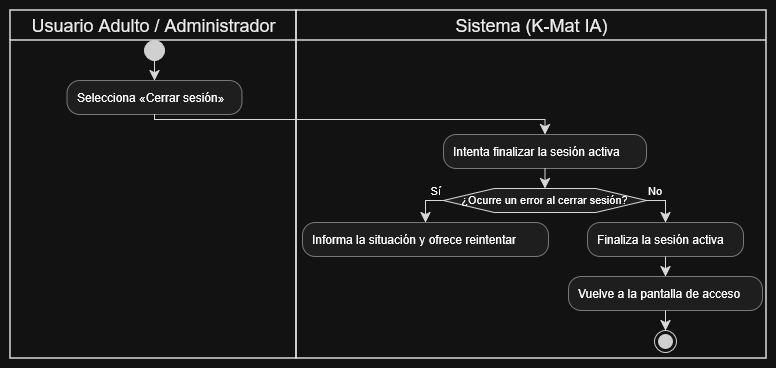

The diagram above was exported from draw.io. Its source (the exported page's mxGraphModel, read from the mxfile embedded in the PNG):
<mxGraphModel dx="1269" dy="546" grid="1" gridSize="10" guides="1" tooltips="1" connect="1" arrows="1" fold="1" page="1" pageScale="1" pageWidth="827" pageHeight="1169" math="0" shadow="0">
  <root>
    <mxCell id="0" />
    <mxCell id="1" parent="0" />
    <UserObject label="" plantUmlData="{&#10;  &quot;data&quot;: &quot;@startuml\n|Usuario Adulto / Administrador|\nstart\n:Selecciona «Cerrar sesión»;\n|Sistema (K-Mat IA)|\n:Intenta finalizar la sesión activa;\nif (¿Ocurre un error al cerrar sesión?) then (Sí)\n  :Informa la situación y ofrece reintentar;\n  detach\nelse (No)\n  :Finaliza la sesión activa;\n  :Vuelve a la pantalla de acceso;\n  stop\nendif\n@enduml&quot;,&#10;  &quot;config&quot;: null&#10;}" id="qidM91warH0vggSy50c7-1">
      <mxCell connectable="0" parent="1" style="group;transparentBounds=1;editIcon=1;lockedGroup=0;groupPadding=10;" vertex="1">
        <mxGeometry as="geometry" />
      </mxCell>
    </UserObject>
    <UserObject label="Usuario Adulto / Administrador" plantUmlId="lane_21" plantUmlBaseStyle="swimlane;collapsible=0;startSize=30;fillColor=none;swimlaneFillColor=none;strokeColor=#181818;strokeWidth=1.5;fontColor=#000000;fontSize=18;fontStyle=0;html=1;" plantUmlBaseValue="Usuario Adulto / Administrador" id="qidM91warH0vggSy50c7-2">
      <mxCell parent="qidM91warH0vggSy50c7-1" style="swimlane;collapsible=0;startSize=30;fillColor=none;swimlaneFillColor=none;strokeColor=#181818;strokeWidth=1.5;fontColor=#000000;fontSize=18;fontStyle=0;html=1;" vertex="1">
        <mxGeometry height="348" width="286" x="30" y="30" as="geometry" />
      </mxCell>
    </UserObject>
    <UserObject label="Sistema (K-Mat IA)" plantUmlId="lane_22" plantUmlBaseStyle="swimlane;collapsible=0;startSize=30;fillColor=none;swimlaneFillColor=none;strokeColor=#181818;strokeWidth=1.5;fontColor=#000000;fontSize=18;fontStyle=0;html=1;" plantUmlBaseValue="Sistema (K-Mat IA)" id="qidM91warH0vggSy50c7-3">
      <mxCell parent="qidM91warH0vggSy50c7-1" style="swimlane;collapsible=0;startSize=30;fillColor=none;swimlaneFillColor=none;strokeColor=#181818;strokeWidth=1.5;fontColor=#000000;fontSize=18;fontStyle=0;html=1;" vertex="1">
        <mxGeometry height="348" width="470" x="316" y="30" as="geometry" />
      </mxCell>
    </UserObject>
    <UserObject label="" plantUmlId="start_0" plantUmlBaseStyle="ellipse;fillColor=#222222;strokeColor=#222222;" plantUmlBaseValue="" id="qidM91warH0vggSy50c7-4">
      <mxCell parent="qidM91warH0vggSy50c7-1" style="ellipse;fillColor=#222222;strokeColor=#222222;" vertex="1">
        <mxGeometry height="20" width="20" x="164" y="60" as="geometry" />
      </mxCell>
    </UserObject>
    <UserObject label="" plantUmlId="e_1" plantUmlBaseStyle="endArrow=classic;endSize=8;strokeColor=#181818;curved=0;rounded=0;fontSize=11;sourcePerimeterSpacing=0;targetPerimeterSpacing=0;" plantUmlBaseValue="" id="qidM91warH0vggSy50c7-5">
      <mxCell edge="1" parent="qidM91warH0vggSy50c7-1" source="qidM91warH0vggSy50c7-4" style="endArrow=classic;endSize=8;strokeColor=#181818;curved=0;rounded=0;fontSize=11;sourcePerimeterSpacing=0;targetPerimeterSpacing=0;" target="qidM91warH0vggSy50c7-6">
        <mxGeometry relative="1" as="geometry">
          <mxPoint x="174" y="80" as="sourcePoint" />
          <mxPoint x="174" y="100" as="targetPoint" />
        </mxGeometry>
      </mxCell>
    </UserObject>
    <UserObject label="Selecciona «Cerrar sesión»" plantUmlId="action_2" plantUmlBaseStyle="rounded=1;absoluteArcSize=1;arcSize=25;fillColor=#F1F1F1;strokeColor=#181818;strokeWidth=0.5;whiteSpace=wrap;fontSize=12;align=left;spacingLeft=8;" plantUmlBaseValue="Selecciona «Cerrar sesión»" id="qidM91warH0vggSy50c7-6">
      <mxCell parent="qidM91warH0vggSy50c7-1" style="rounded=1;absoluteArcSize=1;arcSize=25;fillColor=#F1F1F1;strokeColor=#181818;strokeWidth=0.5;whiteSpace=wrap;fontSize=12;align=left;spacingLeft=8;" vertex="1">
        <mxGeometry height="34" width="175" x="86.5" y="100" as="geometry" />
      </mxCell>
    </UserObject>
    <UserObject label="" plantUmlId="e_3" plantUmlBaseStyle="endArrow=classic;endSize=8;strokeColor=#181818;curved=0;rounded=0;fontSize=11;sourcePerimeterSpacing=0;targetPerimeterSpacing=0;" plantUmlBaseValue="" id="qidM91warH0vggSy50c7-7">
      <mxCell edge="1" parent="qidM91warH0vggSy50c7-1" source="qidM91warH0vggSy50c7-6" style="endArrow=classic;endSize=8;strokeColor=#181818;curved=0;rounded=0;fontSize=11;sourcePerimeterSpacing=0;targetPerimeterSpacing=0;" target="qidM91warH0vggSy50c7-8">
        <mxGeometry relative="1" as="geometry">
          <Array as="points">
            <mxPoint x="174" y="139" />
            <mxPoint x="564.5" y="139" />
          </Array>
          <mxPoint x="174" y="134" as="sourcePoint" />
          <mxPoint x="564.5" y="154" as="targetPoint" />
        </mxGeometry>
      </mxCell>
    </UserObject>
    <UserObject label="Intenta finalizar la sesión activa" plantUmlId="action_6" plantUmlBaseStyle="rounded=1;absoluteArcSize=1;arcSize=25;fillColor=#F1F1F1;strokeColor=#181818;strokeWidth=0.5;whiteSpace=wrap;fontSize=12;align=left;spacingLeft=8;" plantUmlBaseValue="Intenta finalizar la sesión activa" id="qidM91warH0vggSy50c7-8">
      <mxCell parent="qidM91warH0vggSy50c7-1" style="rounded=1;absoluteArcSize=1;arcSize=25;fillColor=#F1F1F1;strokeColor=#181818;strokeWidth=0.5;whiteSpace=wrap;fontSize=12;align=left;spacingLeft=8;" vertex="1">
        <mxGeometry height="34" width="203" x="463" y="154" as="geometry" />
      </mxCell>
    </UserObject>
    <UserObject label="" plantUmlId="e_7" plantUmlBaseStyle="endArrow=classic;endSize=8;strokeColor=#181818;entryX=0.5;entryY=0;entryDx=0;entryDy=0;curved=0;rounded=0;fontSize=11;sourcePerimeterSpacing=0;targetPerimeterSpacing=0;" plantUmlBaseValue="" id="qidM91warH0vggSy50c7-9">
      <mxCell edge="1" parent="qidM91warH0vggSy50c7-1" source="qidM91warH0vggSy50c7-8" style="endArrow=classic;endSize=8;strokeColor=#181818;entryX=0.5;entryY=0;entryDx=0;entryDy=0;curved=0;rounded=0;fontSize=11;sourcePerimeterSpacing=0;targetPerimeterSpacing=0;" target="qidM91warH0vggSy50c7-10">
        <mxGeometry relative="1" as="geometry">
          <mxPoint x="564.5" y="188" as="sourcePoint" />
          <mxPoint x="564.5" y="208" as="targetPoint" />
        </mxGeometry>
      </mxCell>
    </UserObject>
    <UserObject label="¿Ocurre un error al cerrar sesión?" plantUmlId="diamond_9" plantUmlBaseStyle="shape=hexagon;perimeter=hexagonPerimeter2;fillColor=#F1F1F1;strokeColor=#181818;whiteSpace=wrap;fontSize=11;" plantUmlBaseValue="¿Ocurre un error al cerrar sesión?" id="qidM91warH0vggSy50c7-10">
      <mxCell parent="qidM91warH0vggSy50c7-1" style="shape=hexagon;perimeter=hexagonPerimeter2;fillColor=#F1F1F1;strokeColor=#181818;whiteSpace=wrap;fontSize=11;" vertex="1">
        <mxGeometry height="24" width="203" x="463" y="208" as="geometry" />
      </mxCell>
    </UserObject>
    <UserObject label="Sí" plantUmlId="e_10" plantUmlBaseStyle="endArrow=classic;endSize=8;strokeColor=#181818;fontSize=11;verticalAlign=bottom;labelPosition=left;align=right;exitX=0;exitY=0.5;exitDx=0;exitDy=0;curved=0;rounded=0;sourcePerimeterSpacing=0;targetPerimeterSpacing=0;" plantUmlBaseValue="Sí" id="qidM91warH0vggSy50c7-11">
      <mxCell edge="1" parent="qidM91warH0vggSy50c7-1" source="qidM91warH0vggSy50c7-10" style="endArrow=classic;endSize=8;strokeColor=#181818;fontSize=11;verticalAlign=bottom;labelPosition=left;align=right;exitX=0;exitY=0.5;exitDx=0;exitDy=0;curved=0;rounded=0;sourcePerimeterSpacing=0;targetPerimeterSpacing=0;" target="qidM91warH0vggSy50c7-12">
        <mxGeometry relative="1" x="-1" as="geometry">
          <Array as="points">
            <mxPoint x="445" y="220" />
          </Array>
          <mxPoint x="463" y="220" as="sourcePoint" />
          <mxPoint x="445" y="242" as="targetPoint" />
        </mxGeometry>
      </mxCell>
    </UserObject>
    <UserObject label="Informa la situación y ofrece reintentar" plantUmlId="action_12" plantUmlBaseStyle="rounded=1;absoluteArcSize=1;arcSize=25;fillColor=#F1F1F1;strokeColor=#181818;strokeWidth=0.5;whiteSpace=wrap;fontSize=12;align=left;spacingLeft=8;" plantUmlBaseValue="Informa la situación y ofrece reintentar" id="qidM91warH0vggSy50c7-12">
      <mxCell parent="qidM91warH0vggSy50c7-1" style="rounded=1;absoluteArcSize=1;arcSize=25;fillColor=#F1F1F1;strokeColor=#181818;strokeWidth=0.5;whiteSpace=wrap;fontSize=12;align=left;spacingLeft=8;" vertex="1">
        <mxGeometry height="34" width="246" x="322" y="242" as="geometry" />
      </mxCell>
    </UserObject>
    <UserObject label="No" plantUmlId="e_14" plantUmlBaseStyle="endArrow=classic;endSize=8;strokeColor=#181818;fontSize=11;verticalAlign=bottom;labelPosition=right;align=left;exitX=1;exitY=0.5;exitDx=0;exitDy=0;curved=0;rounded=0;sourcePerimeterSpacing=0;targetPerimeterSpacing=0;" plantUmlBaseValue="No" id="qidM91warH0vggSy50c7-13">
      <mxCell edge="1" parent="qidM91warH0vggSy50c7-1" source="qidM91warH0vggSy50c7-10" style="endArrow=classic;endSize=8;strokeColor=#181818;fontSize=11;verticalAlign=bottom;labelPosition=right;align=left;exitX=1;exitY=0.5;exitDx=0;exitDy=0;curved=0;rounded=0;sourcePerimeterSpacing=0;targetPerimeterSpacing=0;" target="qidM91warH0vggSy50c7-14">
        <mxGeometry relative="1" x="-1" as="geometry">
          <Array as="points">
            <mxPoint x="685" y="220" />
          </Array>
          <mxPoint x="666" y="220" as="sourcePoint" />
          <mxPoint x="685" y="242" as="targetPoint" />
        </mxGeometry>
      </mxCell>
    </UserObject>
    <UserObject label="Finaliza la sesión activa" plantUmlId="action_16" plantUmlBaseStyle="rounded=1;absoluteArcSize=1;arcSize=25;fillColor=#F1F1F1;strokeColor=#181818;strokeWidth=0.5;whiteSpace=wrap;fontSize=12;align=left;spacingLeft=8;" plantUmlBaseValue="Finaliza la sesión activa" id="qidM91warH0vggSy50c7-14">
      <mxCell parent="qidM91warH0vggSy50c7-1" style="rounded=1;absoluteArcSize=1;arcSize=25;fillColor=#F1F1F1;strokeColor=#181818;strokeWidth=0.5;whiteSpace=wrap;fontSize=12;align=left;spacingLeft=8;" vertex="1">
        <mxGeometry height="34" width="156" x="607" y="242" as="geometry" />
      </mxCell>
    </UserObject>
    <UserObject label="Vuelve a la pantalla de acceso" plantUmlId="action_17" plantUmlBaseStyle="rounded=1;absoluteArcSize=1;arcSize=25;fillColor=#F1F1F1;strokeColor=#181818;strokeWidth=0.5;whiteSpace=wrap;fontSize=12;align=left;spacingLeft=8;" plantUmlBaseValue="Vuelve a la pantalla de acceso" id="qidM91warH0vggSy50c7-15">
      <mxCell parent="qidM91warH0vggSy50c7-1" style="rounded=1;absoluteArcSize=1;arcSize=25;fillColor=#F1F1F1;strokeColor=#181818;strokeWidth=0.5;whiteSpace=wrap;fontSize=12;align=left;spacingLeft=8;" vertex="1">
        <mxGeometry height="34" width="194" x="588" y="296" as="geometry" />
      </mxCell>
    </UserObject>
    <UserObject label="" plantUmlId="e_18" plantUmlBaseStyle="endArrow=classic;endSize=8;strokeColor=#181818;curved=0;rounded=0;fontSize=11;sourcePerimeterSpacing=0;targetPerimeterSpacing=0;" plantUmlBaseValue="" id="qidM91warH0vggSy50c7-16">
      <mxCell edge="1" parent="qidM91warH0vggSy50c7-1" source="qidM91warH0vggSy50c7-14" style="endArrow=classic;endSize=8;strokeColor=#181818;curved=0;rounded=0;fontSize=11;sourcePerimeterSpacing=0;targetPerimeterSpacing=0;" target="qidM91warH0vggSy50c7-15">
        <mxGeometry relative="1" as="geometry">
          <mxPoint x="685" y="276" as="sourcePoint" />
          <mxPoint x="685" y="296" as="targetPoint" />
        </mxGeometry>
      </mxCell>
    </UserObject>
    <UserObject label="" plantUmlId="stop_19" plantUmlBaseStyle="ellipse;shape=endState;fillColor=#222222;strokeColor=#222222;" plantUmlBaseValue="" id="qidM91warH0vggSy50c7-17">
      <mxCell parent="qidM91warH0vggSy50c7-1" style="ellipse;shape=endState;fillColor=#222222;strokeColor=#222222;" vertex="1">
        <mxGeometry height="22" width="22" x="674" y="350" as="geometry" />
      </mxCell>
    </UserObject>
    <UserObject label="" plantUmlId="e_20" plantUmlBaseStyle="endArrow=classic;endSize=8;strokeColor=#181818;curved=0;rounded=0;fontSize=11;sourcePerimeterSpacing=0;targetPerimeterSpacing=0;" plantUmlBaseValue="" id="qidM91warH0vggSy50c7-18">
      <mxCell edge="1" parent="qidM91warH0vggSy50c7-1" source="qidM91warH0vggSy50c7-15" style="endArrow=classic;endSize=8;strokeColor=#181818;curved=0;rounded=0;fontSize=11;sourcePerimeterSpacing=0;targetPerimeterSpacing=0;" target="qidM91warH0vggSy50c7-17">
        <mxGeometry relative="1" as="geometry">
          <mxPoint x="685" y="330" as="sourcePoint" />
          <mxPoint x="685" y="350" as="targetPoint" />
        </mxGeometry>
      </mxCell>
    </UserObject>
  </root>
</mxGraphModel>